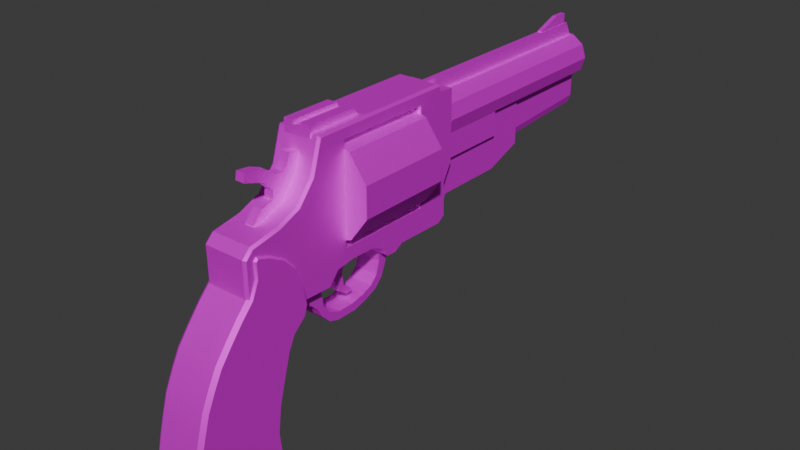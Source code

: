 # Source: WestGun.blend  (saved by Blender 4.5.87; exported with 4.5.12 LTS)
import bpy
from mathutils import Matrix  # noqa: F401  (used for matrix-valued properties, if any)

bpy.ops.wm.read_factory_settings(use_empty=True)
scene = bpy.context.scene
scene.name = 'Scene'

# ---- collections
col_items = bpy.data.collections.new('Items'); scene.collection.children.link(col_items)
col_inhanditems = bpy.data.collections.new('InHandItems'); scene.collection.children.link(col_inhanditems)

# ---- images (referenced by path relative to the original .blend; pixels are not part of the script)
import os
ASSET_DIR = os.environ.get("B2B_ASSET_DIR", "")  # directory of the original .blend (textures are referenced by path, not embedded)
HERE = os.path.dirname(os.path.abspath(__file__))  # packed textures are extracted next to this script under _unpacked/

def load_image(name, relpath, width, height, colorspace="sRGB"):
    """Load a texture the original file referenced (path relative to the .blend, or extracted next to this script)."""
    p = next((c for c in (os.path.join(HERE, relpath), os.path.join(ASSET_DIR, relpath)) if relpath and os.path.exists(c)), "")
    if p:
        img = bpy.data.images.load(p, check_existing=True)
        img.name = name
    else:  # same state as the original file: an image datablock whose file is absent (Cycles renders it pink)
        img = bpy.data.images.new(name, width, height)
        img.source = "FILE"
        img.filepath = "//" + (relpath or name)
    img.colorspace_settings.name = colorspace
    return img
img_revolvercolor = load_image('RevolverColor', '', 512, 512, 'sRGB')

# ---- materials (node trees are filled in below, after node groups)
mat_material = bpy.data.materials.new('Material')

# ---- node groups
ng_smooth_by_angle = bpy.data.node_groups.new('Smooth by Angle', 'GeometryNodeTree')
_s = ng_smooth_by_angle.interface.new_socket(name='Mesh', in_out='OUTPUT', socket_type='NodeSocketGeometry')
_s = ng_smooth_by_angle.interface.new_socket(name='Mesh', in_out='INPUT', socket_type='NodeSocketGeometry')
_s = ng_smooth_by_angle.interface.new_socket(name='Angle', in_out='INPUT', socket_type='NodeSocketFloat')
_s.subtype = 'ANGLE'
_s.default_value = 0.5236
_s.min_value = 0.0
_s.max_value = 3.142
_s.description = 'Maximum face angle for smooth edges'
_s = ng_smooth_by_angle.interface.new_socket(name='Ignore Sharpness', in_out='INPUT', socket_type='NodeSocketBool')
_s.force_non_field = True
ng_smooth_by_angle.description = 'Set the sharpness of mesh edges based on the angle between the neighboring faces'
ng_smooth_by_angle.is_modifier = True
_N = ng_smooth_by_angle.nodes; _L = ng_smooth_by_angle.links
n0 = _N.new('GeometryNodeSetShadeSmooth'); n0.name = 'Set Shade Smooth'; n0.location = (120, -80)
n0.domain = 'EDGE'
n1 = _N.new('GeometryNodeSetShadeSmooth'); n1.name = 'Set Shade Smooth.001'; n1.location = (300, -80)
n2 = _N.new('NodeGroupOutput'); n2.name = 'Group Output'; n2.location = (480, -80)
n3 = _N.new('GeometryNodeInputMeshEdgeAngle'); n3.name = 'Edge Angle'; n3.location = (-440, -240)
n4 = _N.new('NodeGroupInput'); n4.name = 'Group Input'; n4.location = (-80, -80)
n5 = _N.new('GeometryNodeInputEdgeSmooth'); n5.name = 'Is Edge Smooth'; n5.location = (-260, -120)
n6 = _N.new('GeometryNodeInputShadeSmooth'); n6.name = 'Is Shade Smooth'; n6.location = (-440, -397)
n7 = _N.new('FunctionNodeCompare'); n7.name = 'Compare'; n7.location = (-260, -260)
n7.operation = 'LESS_EQUAL'
n7.inputs[6].default_value = (0.0, 0.0, 0.0, 0.0)
n7.inputs[7].default_value = (0.0, 0.0, 0.0, 0.0)
n8 = _N.new('FunctionNodeBooleanMath'); n8.name = 'Boolean Math.001'; n8.location = (-80, -260)
n9 = _N.new('NodeGroupInput'); n9.name = 'Group Input.001'; n9.location = (-440, -329)
n10 = _N.new('NodeGroupInput'); n10.name = 'Group Input.002'; n10.location = (-259, -189)
n11 = _N.new('FunctionNodeBooleanMath'); n11.name = 'Boolean Math'; n11.location = (-80, -149)
n11.operation = 'OR'
n12 = _N.new('FunctionNodeBooleanMath'); n12.name = 'Boolean Math.002'; n12.location = (-260, -380)
n12.operation = 'OR'
n13 = _N.new('NodeGroupInput'); n13.name = 'Group Input.003'; n13.location = (-440, -460)
_L.new(n3.outputs[0], n7.inputs[0])
_L.new(n1.outputs[0], n2.inputs[0])
_L.new(n9.outputs[1], n7.inputs[1])
_L.new(n7.outputs[0], n8.inputs[0])
_L.new(n4.outputs[0], n0.inputs[0])
_L.new(n0.outputs[0], n1.inputs[0])
_L.new(n8.outputs[0], n0.inputs[2])
_L.new(n10.outputs[2], n11.inputs[1])
_L.new(n5.outputs[0], n11.inputs[0])
_L.new(n11.outputs[0], n0.inputs[1])
_L.new(n13.outputs[2], n12.inputs[1])
_L.new(n6.outputs[0], n12.inputs[0])
_L.new(n12.outputs[0], n8.inputs[1])
n2.is_active_output = True

# ---- material node trees
mat_material.use_nodes = True; mat_material.node_tree.nodes.clear()
_N = mat_material.node_tree.nodes; _L = mat_material.node_tree.links
n0 = _N.new('ShaderNodeBsdfPrincipled'); n0.name = 'Principled BSDF'; n0.location = (86, 23)
n0.inputs[1].default_value = 0.7
n0.inputs[2].default_value = 0.7
n0.inputs[3].default_value = 1.0
n1 = _N.new('ShaderNodeOutputMaterial'); n1.name = 'Material Output'; n1.location = (347, 20)
n2 = _N.new('ShaderNodeTexImage'); n2.name = 'Image Texture'; n2.location = (-345, -33)
n2.image = img_revolvercolor
n2.interpolation = 'Closest'
_L.new(n0.outputs[0], n1.inputs[0])
_L.new(n2.outputs[0], n0.inputs[0])
n1.is_active_output = True

# ---- world
world_world = bpy.data.worlds.new('World'); scene.world = world_world
world_world.use_nodes = True; world_world.node_tree.nodes.clear()
_N = world_world.node_tree.nodes; _L = world_world.node_tree.links
n0 = _N.new('ShaderNodeOutputWorld'); n0.name = 'World Output'; n0.location = (200, 100)
n1 = _N.new('ShaderNodeBackground'); n1.name = 'Background'; n1.location = (-200, 100)
n1.inputs[0].default_value = (0.05088, 0.05088, 0.05088, 1.0)
_L.new(n1.outputs[0], n0.inputs[0])
n0.is_active_output = True
world_world.color = (0.05088, 0.05088, 0.05088)
world_world.sun_shadow_jitter_overblur = 0.0

# ---- meshes
me_cube_003 = bpy.data.meshes.new('Cube.003')
me_cube_003.from_pydata([(-0.08621, 0.4388, -0.2326), (-0.08621, 0.4681, -0.2142), (-0.08621, 0.4406, 0.2458), (-0.08621, 0.4992, 0.2421), (-0.08621, 0.5011, -0.02179), (-0.08621, 0.4644, -0.08777), (-0.08621, -0.1056, -0.2436), (-0.08621, -0.06708, -0.1977), (-0.08621, 0.004395, -0.1867), (-0.08621, 0.1015, -0.1904), (-0.08621, 0.1492, -0.2142), (-0.08621, 0.1693, -0.2472), (-0.08621, 0.2078, -0.2491), (-0.08621, 0.2445, -0.2288), (0.08619, 0.4388, -0.2326), (0.08619, 0.4681, -0.2142), (0.08619, 0.4406, 0.2458), (0.08619, 0.4992, 0.2421), (0.08619, 0.5011, -0.02179), (0.08619, 0.4644, -0.08777), (0.08619, -0.1056, -0.2436), (0.08619, -0.06708, -0.1977), (0.08619, 0.004395, -0.1867), (0.08619, 0.1015, -0.1904), (0.08619, 0.1492, -0.2142), (0.08619, 0.1693, -0.2472), (0.08619, 0.2078, -0.2491), (0.08619, 0.2445, -0.2288), (-0.08621, -0.1231, 0.263), (-0.07579, -0.1294, 0.2714), (-0.08621, 0.4317, 0.2648), (-0.07579, 0.4278, 0.2733), (-0.08621, -0.1584, 0.1482), (-0.07579, -0.1661, 0.1523), (-0.08621, -0.2213, 0.07199), (-0.07579, -0.2265, 0.07901), (-0.08621, -0.3065, 0.036), (-0.07579, -0.309, 0.04418), (-0.08621, -0.413, 0.01615), (-0.07579, -0.4171, 0.02402), (-0.08621, -0.4398, -0.01062), (-0.07579, -0.4483, -0.007133), (-0.07579, -0.4465, -0.2289), (-0.08621, -0.438, -0.2293), (0.08619, -0.1235, 0.2635), (0.07638, -0.1294, 0.2714), (0.07638, 0.4278, 0.2733), (0.08619, 0.4315, 0.2653), (0.08619, -0.1589, 0.1484), (0.07638, -0.1661, 0.1523), (0.07638, -0.2265, 0.07901), (0.08619, -0.2216, 0.0724), (0.08619, -0.3067, 0.03648), (0.07638, -0.309, 0.04418), (0.07638, -0.4171, 0.02402), (0.08619, -0.4132, 0.01661), (0.08619, -0.4403, -0.01042), (0.07638, -0.4483, -0.007133), (0.08619, -0.4385, -0.2292), (0.07638, -0.4465, -0.2289), (0.08619, 0.3378, -0.1376), (0.08619, -0.02768, 0.2279), (0.08619, 0.3378, 0.2279), (0.08619, -0.02768, -0.1376), (-0.08621, -0.02768, -0.1376), (-0.08621, -0.02768, 0.2279), (-0.08621, 0.3378, 0.2279), (-0.08621, 0.3378, -0.1376)], [], [(7, 8, 22, 21), (3, 2, 16, 17), (8, 9, 23, 22), (9, 10, 24, 23), (0, 1, 15, 14), (10, 11, 25, 24), (4, 3, 17, 18), (11, 12, 26, 25), (1, 5, 19, 15), (12, 13, 27, 26), (5, 4, 18, 19), (0, 13, 27, 14), (6, 7, 21, 20), (36, 38, 39, 37), (32, 34, 35, 33), (34, 36, 37, 35), (28, 32, 33, 29), (40, 43, 42, 41), (29, 31, 30, 28), (38, 40, 41, 39), (53, 54, 55, 52), (49, 50, 51, 48), (50, 53, 52, 51), (45, 49, 48, 44), (57, 59, 58, 56), (44, 47, 46, 45), (54, 57, 56, 55), (29, 33, 49, 45), (31, 29, 45, 46), (46, 47, 16, 2, 30, 31), (33, 35, 50, 49), (35, 37, 53, 50), (37, 39, 54, 53), (39, 41, 57, 54), (41, 42, 59, 57), (59, 42, 43, 6, 20, 58), (63, 60, 67, 64), (60, 62, 66, 67), (63, 64, 65, 61), (66, 62, 61, 65), (3, 4, 5, 1, 0, 67, 66, 30, 2), (30, 66, 65, 28), (7, 64, 67, 0, 13, 12, 11, 10, 9, 8), (6, 43, 40, 38, 36, 34, 32, 28, 65, 64, 7), (17, 16, 47, 62, 60, 14, 15, 19, 18), (47, 44, 61, 62), (21, 22, 23, 24, 25, 26, 27, 14, 60, 63), (20, 21, 63, 61, 44, 48, 51, 52, 55, 56, 58)])
me_cube_003.polygons.foreach_set('use_smooth', [True] * 48)
_uv = me_cube_003.uv_layers.new(name='UVMap')
_uv.uv.foreach_set('vector', [0.7225, 0.6117, 0.7225, 0.6231, 0.6954, 0.6231, 0.6954, 0.6117, 0.05528, 0.7377, 0.04603, 0.7377, 0.04603, 0.7105, 0.05528, 0.7105, 0.6954, 0.5368, 0.6954, 0.5215, 0.7225, 0.5215, 0.7225, 0.5368, 0.08678, 0.7105, 0.09517, 0.7105, 0.09517, 0.7377, 0.08678, 0.7377, 0.2454, 0.7377, 0.2399, 0.7377, 0.2399, 0.7105, 0.2454, 0.7105, 0.1648, 0.7105, 0.1709, 0.7105, 0.1709, 0.7377, 0.1648, 0.7377, 0.09448, 0.6781, 0.09448, 0.6365, 0.1216, 0.6365, 0.1216, 0.6781, 0.2024, 0.7105, 0.2084, 0.7105, 0.2084, 0.7377, 0.2024, 0.7377, 0.7225, 0.4701, 0.7225, 0.49, 0.6954, 0.49, 0.6954, 0.4701, 0.1333, 0.7377, 0.1267, 0.7377, 0.1267, 0.7105, 0.1333, 0.7105, 0.7225, 0.5683, 0.7225, 0.5802, 0.6954, 0.5802, 0.6954, 0.5683, 0.726, 0.07335, 0.6954, 0.07335, 0.6954, 0.04619, 0.726, 0.04619, 0.7225, 0.6546, 0.7225, 0.664, 0.6954, 0.664, 0.6954, 0.6546, 0.7315, 0.7692, 0.7315, 0.7862, 0.7294, 0.7866, 0.7294, 0.7693, 0.8146, 0.2394, 0.8302, 0.2394, 0.8298, 0.2415, 0.8149, 0.2415, 0.6978, 0.8247, 0.6978, 0.8393, 0.6957, 0.8391, 0.6957, 0.825, 0.6644, 0.7702, 0.6644, 0.7891, 0.6623, 0.7888, 0.6623, 0.7692, 0.4671, 0.6371, 0.4671, 0.6715, 0.465, 0.6715, 0.465, 0.6365, 0.1878, 0.4922, 0.1878, 0.4044, 0.1899, 0.4038, 0.1899, 0.4912, 0.9084, 0.8753, 0.9143, 0.8753, 0.9149, 0.8774, 0.9079, 0.8774, 0.765, 0.7693, 0.765, 0.7866, 0.763, 0.7862, 0.763, 0.7692, 0.8148, 0.273, 0.8298, 0.273, 0.8301, 0.275, 0.8146, 0.275, 0.7313, 0.825, 0.7313, 0.8391, 0.7293, 0.8392, 0.7293, 0.8247, 0.6979, 0.7692, 0.6979, 0.7888, 0.6959, 0.7891, 0.6959, 0.7701, 0.5006, 0.6365, 0.5006, 0.6715, 0.4986, 0.6715, 0.4986, 0.6371, 0.2214, 0.4912, 0.2214, 0.4038, 0.2234, 0.4044, 0.2234, 0.4921, 0.04802, 0.913, 0.04802, 0.92, 0.04603, 0.9194, 0.04603, 0.9134, 0.7582, 0.6414, 0.7582, 0.6218, 0.7822, 0.6218, 0.7822, 0.6414, 0.1563, 0.4038, 0.1563, 0.4916, 0.1323, 0.4916, 0.1323, 0.4038, 0.2769, 0.7121, 0.2783, 0.7105, 0.2817, 0.7105, 0.2817, 0.7377, 0.2783, 0.7377, 0.2769, 0.736, 0.7582, 0.7367, 0.7582, 0.7217, 0.7822, 0.7217, 0.7822, 0.7367, 0.04603, 0.7692, 0.06013, 0.7692, 0.06013, 0.7931, 0.04603, 0.7931, 0.7582, 0.6902, 0.7582, 0.6729, 0.7822, 0.6729, 0.7822, 0.6902, 0.1736, 0.7692, 0.1805, 0.7692, 0.1805, 0.7931, 0.1736, 0.7931, 0.4335, 0.6365, 0.4335, 0.6715, 0.4095, 0.6715, 0.4095, 0.6365, 0.6063, 0.269, 0.6063, 0.245, 0.6076, 0.2433, 0.66, 0.2433, 0.66, 0.2705, 0.6076, 0.2705, 0.5026, 0.4683, 0.5601, 0.4683, 0.5601, 0.4954, 0.5026, 0.4954, 0.1909, 0.605, 0.1909, 0.5475, 0.2181, 0.5475, 0.2181, 0.605, 0.2767, 0.605, 0.2496, 0.605, 0.2496, 0.5475, 0.2767, 0.5475, 0.1594, 0.605, 0.1323, 0.605, 0.1323, 0.5475, 0.1594, 0.5475, 0.1586, 0.1234, 0.1584, 0.08183, 0.1642, 0.07146, 0.1637, 0.05154, 0.1683, 0.04867, 0.1842, 0.06368, 0.184, 0.1212, 0.1692, 0.127, 0.1678, 0.124, 0.1692, 0.127, 0.184, 0.1212, 0.2416, 0.1214, 0.2566, 0.127, 0.248, 0.05442, 0.2418, 0.06387, 0.1842, 0.06368, 0.1683, 0.04867, 0.1989, 0.04936, 0.2047, 0.04619, 0.2108, 0.0465, 0.2139, 0.05171, 0.2214, 0.05548, 0.2367, 0.05611, 0.2541, 0.04722, 0.3064, 0.04964, 0.3066, 0.08408, 0.3024, 0.08828, 0.2856, 0.09135, 0.2721, 0.09698, 0.2622, 0.109, 0.2566, 0.127, 0.2416, 0.1214, 0.2418, 0.06387, 0.248, 0.05442, 0.1232, 0.04634, 0.1238, 0.05558, 0.1269, 0.057, 0.1211, 0.07178, 0.06352, 0.07196, 0.04851, 0.05612, 0.05138, 0.05149, 0.0713, 0.052, 0.08167, 0.04619, 0.1269, 0.057, 0.1269, 0.1444, 0.1213, 0.1293, 0.1211, 0.07178, 0.05425, 0.1358, 0.05595, 0.1245, 0.05532, 0.1092, 0.05154, 0.1017, 0.04634, 0.09856, 0.04603, 0.0925, 0.0492, 0.08671, 0.04851, 0.05612, 0.06352, 0.07196, 0.06371, 0.1295, 0.04706, 0.1419, 0.05425, 0.1358, 0.06371, 0.1295, 0.1213, 0.1293, 0.1269, 0.1444, 0.1088, 0.15, 0.09688, 0.16, 0.09127, 0.1734, 0.08819, 0.1902, 0.08395, 0.1944, 0.04948, 0.1943])
me_cube_003.materials.append(mat_material)
me_cube_003.update()
me_cylinder = bpy.data.meshes.new('Cylinder')
me_cylinder.from_pydata([(-0.08749, -0.4217, 2.215e-09), (-0.08749, 0.4225, -5.433e-09), (-0.07078, -0.4217, -0.05142), (-0.07078, 0.4225, -0.05142), (-0.02703, -0.4217, -0.0832), (-0.02703, 0.4225, -0.0832), (0.02703, -0.4217, -0.0832), (0.02703, 0.4225, -0.0832), (0.07078, -0.4217, -0.05142), (0.07078, 0.4225, -0.05142), (0.08749, -0.4217, 2.215e-09), (0.08749, 0.4225, -5.433e-09), (0.07078, -0.4217, 0.05142), (0.07078, 0.4225, 0.05142), (0.02703, -0.4217, 0.0832), (0.02703, 0.4225, 0.0832), (-0.02703, -0.4217, 0.0832), (-0.02703, 0.4225, 0.0832), (-0.07078, -0.4217, 0.05142), (-0.07078, 0.4225, 0.05142), (-0.05371, 0.4448, -0.03903), (-0.06639, 0.4448, -1.111e-08), (-0.02052, 0.4448, -0.06314), (0.02052, 0.4448, -0.06314), (0.05371, 0.4448, -0.03903), (0.06639, 0.4448, -1.111e-08), (0.05371, 0.4448, 0.03903), (0.02052, 0.4448, 0.06314), (-0.02052, 0.4448, 0.06314), (-0.05371, 0.4448, 0.03903), (-0.05891, 0.4448, -0.0428), (-0.07282, 0.4448, -1.131e-08), (-0.0225, 0.4448, -0.06925), (0.0225, 0.4448, -0.06925), (0.05891, 0.4448, -0.0428), (0.07282, 0.4448, -1.131e-08), (0.05891, 0.4448, 0.0428), (0.0225, 0.4448, 0.06925), (-0.0225, 0.4448, 0.06925), (-0.05891, 0.4448, 0.0428), (-0.05371, 0.4104, -0.03903), (-0.06639, 0.4104, -2.018e-08), (-0.02052, 0.4104, -0.06314), (0.02052, 0.4104, -0.06314), (0.05371, 0.4104, -0.03903), (0.06639, 0.4104, -2.018e-08), (0.05371, 0.4104, 0.03903), (0.02052, 0.4104, 0.06314), (-0.02052, 0.4104, 0.06314), (-0.05371, 0.4104, 0.03903)], [], [(0, 1, 3, 2), (2, 3, 5, 4), (4, 5, 7, 6), (6, 7, 9, 8), (8, 9, 11, 10), (10, 11, 13, 12), (12, 13, 15, 14), (14, 15, 17, 16), (1, 19, 39, 31), (16, 17, 19, 18), (18, 19, 1, 0), (0, 2, 4, 6, 8, 10, 12, 14, 16, 18), (22, 20, 40, 42), (19, 17, 38, 39), (17, 15, 37, 38), (15, 13, 36, 37), (13, 11, 35, 36), (11, 9, 34, 35), (9, 7, 33, 34), (3, 1, 31, 30), (7, 5, 32, 33), (5, 3, 30, 32), (21, 20, 30, 31), (20, 22, 32, 30), (22, 23, 33, 32), (23, 24, 34, 33), (24, 25, 35, 34), (25, 26, 36, 35), (26, 27, 37, 36), (27, 28, 38, 37), (28, 29, 39, 38), (29, 21, 31, 39), (40, 41, 49, 48, 47, 46, 45, 44, 43, 42), (29, 28, 48, 49), (26, 25, 45, 46), (23, 22, 42, 43), (21, 29, 49, 41), (27, 26, 46, 47), (24, 23, 43, 44), (20, 21, 41, 40), (28, 27, 47, 48), (25, 24, 44, 45)])
_uv = me_cylinder.uv_layers.new(name='UVMap')
_uv.uv.foreach_set('vector', [0.2798, 0.3589, 0.2798, 0.2259, 0.2883, 0.2259, 0.2883, 0.3589, 0.2083, 0.2259, 0.2083, 0.3589, 0.1997, 0.3589, 0.1997, 0.2259, 0.3418, 0.2062, 0.4748, 0.2062, 0.4748, 0.2148, 0.3418, 0.2148, 0.4748, 0.05469, 0.3418, 0.05469, 0.3418, 0.04618, 0.4748, 0.04618, 0.4748, 0.09471, 0.3418, 0.09471, 0.3418, 0.08619, 0.4748, 0.08619, 0.4748, 0.1347, 0.3418, 0.1347, 0.3418, 0.1262, 0.4748, 0.1262, 0.1597, 0.3589, 0.1597, 0.2259, 0.1682, 0.2259, 0.1682, 0.3589, 0.3418, 0.2463, 0.4748, 0.2463, 0.4748, 0.2548, 0.3418, 0.2548, 0.9202, 0.1572, 0.9117, 0.1572, 0.9124, 0.1531, 0.9195, 0.1531, 0.2483, 0.2259, 0.2483, 0.3589, 0.2398, 0.3589, 0.2398, 0.2259, 0.3418, 0.1662, 0.4748, 0.1662, 0.4748, 0.1747, 0.3418, 0.1747, 0.7172, 0.3268, 0.724, 0.3318, 0.7267, 0.3399, 0.724, 0.348, 0.7172, 0.353, 0.7086, 0.353, 0.7018, 0.348, 0.6991, 0.3399, 0.7018, 0.3318, 0.7086, 0.3268, 0.2275, 0.9195, 0.2275, 0.913, 0.2329, 0.913, 0.2329, 0.9195, 0.9202, 0.1929, 0.9117, 0.1929, 0.9124, 0.1887, 0.9195, 0.1887, 0.9202, 0.2285, 0.9117, 0.2285, 0.9124, 0.2244, 0.9195, 0.2244, 0.7949, 0.8709, 0.7949, 0.8794, 0.7907, 0.8787, 0.7907, 0.8716, 0.8662, 0.8709, 0.8662, 0.8794, 0.862, 0.8787, 0.862, 0.8716, 0.9117, 0.04618, 0.9202, 0.04618, 0.9195, 0.05032, 0.9124, 0.05032, 0.9117, 0.26, 0.9202, 0.26, 0.9195, 0.2642, 0.9124, 0.2642, 0.9202, 0.08596, 0.9117, 0.08596, 0.9124, 0.08182, 0.9195, 0.08182, 0.9117, 0.1175, 0.9202, 0.1175, 0.9195, 0.1216, 0.9124, 0.1216, 0.8264, 0.8794, 0.8264, 0.8709, 0.8305, 0.8716, 0.8305, 0.8787, 0.2609, 0.7911, 0.2671, 0.7891, 0.2677, 0.7899, 0.2609, 0.7921, 0.2671, 0.7891, 0.2709, 0.7839, 0.2718, 0.7842, 0.2677, 0.7899, 0.2709, 0.7839, 0.2709, 0.7774, 0.2718, 0.7771, 0.2718, 0.7842, 0.2709, 0.7774, 0.2671, 0.7722, 0.2677, 0.7713, 0.2718, 0.7771, 0.2671, 0.7722, 0.2609, 0.7702, 0.2609, 0.7692, 0.2677, 0.7713, 0.2609, 0.7702, 0.2548, 0.7722, 0.2542, 0.7713, 0.2609, 0.7692, 0.2548, 0.7722, 0.251, 0.7774, 0.25, 0.7771, 0.2542, 0.7713, 0.251, 0.7774, 0.251, 0.7839, 0.25, 0.7842, 0.25, 0.7771, 0.251, 0.7839, 0.2548, 0.7891, 0.2542, 0.7899, 0.25, 0.7842, 0.2548, 0.7891, 0.2609, 0.7911, 0.2609, 0.7921, 0.2542, 0.7899, 0.5424, 0.7901, 0.5362, 0.7881, 0.5324, 0.7828, 0.5324, 0.7764, 0.5362, 0.7712, 0.5424, 0.7692, 0.5485, 0.7712, 0.5523, 0.7764, 0.5523, 0.7828, 0.5485, 0.7881, 0.5598, 0.9195, 0.5598, 0.913, 0.5652, 0.913, 0.5652, 0.9195, 0.2698, 0.913, 0.2698, 0.9195, 0.2644, 0.9195, 0.2644, 0.913, 0.3382, 0.9195, 0.3382, 0.913, 0.3437, 0.913, 0.3437, 0.9195, 0.3013, 0.9195, 0.3013, 0.913, 0.3067, 0.913, 0.3067, 0.9195, 0.3806, 0.913, 0.3806, 0.9195, 0.3752, 0.9195, 0.3752, 0.913, 0.4175, 0.913, 0.4175, 0.9195, 0.4121, 0.9195, 0.4121, 0.913, 0.449, 0.9195, 0.449, 0.913, 0.4544, 0.913, 0.4544, 0.9195, 0.4859, 0.9195, 0.4859, 0.913, 0.4913, 0.913, 0.4913, 0.9195, 0.5283, 0.913, 0.5283, 0.9195, 0.5228, 0.9195, 0.5228, 0.913])
me_cylinder.materials.append(mat_material)
me_cylinder.update()
me_cube_005 = bpy.data.meshes.new('Cube.005')
me_cube_005.from_pydata([(-0.05381, -0.3167, -0.1709), (-0.05381, -0.2747, -0.1709), (-0.05381, -0.2595, -0.1302), (-0.05381, 0.01419, -0.1302), (-0.05381, 0.1618, -0.07676), (-0.05381, 0.1618, 0.09888), (-0.05381, -0.3167, 0.09888), (0.05381, -0.3167, -0.1709), (0.05381, -0.2747, -0.1709), (0.05381, -0.2595, -0.1302), (0.05381, 0.01419, -0.1302), (0.05381, 0.1618, -0.07676), (0.05381, 0.1618, 0.09888), (0.05381, -0.3167, 0.09888)], [], [(0, 1, 8, 7), (5, 6, 13, 12), (3, 4, 11, 10), (1, 2, 9, 8), (0, 6, 13, 7), (4, 5, 12, 11), (2, 3, 10, 9), (7, 8, 9, 10, 11, 12, 13), (0, 6, 5, 4, 3, 2, 1)])
_uv = me_cube_005.uv_layers.new(name='UVMap')
_uv.uv.foreach_set('vector', [0.8118, 0.08495, 0.8118, 0.07833, 0.8287, 0.07833, 0.8287, 0.08495, 0.4001, 0.473, 0.4001, 0.3976, 0.417, 0.3976, 0.417, 0.473, 0.4032, 0.729, 0.4032, 0.7043, 0.4202, 0.7043, 0.4202, 0.729, 0.8287, 0.03998, 0.8287, 0.04683, 0.8118, 0.04683, 0.8118, 0.03998, 0.04322, 0.6728, 0.04322, 0.6303, 0.06017, 0.6303, 0.06017, 0.6728, 0.7202, 0.3952, 0.6926, 0.3952, 0.6926, 0.3783, 0.7202, 0.3783, 0.6035, 0.5631, 0.6466, 0.5631, 0.6466, 0.58, 0.6035, 0.58, 0.3686, 0.3976, 0.3686, 0.4042, 0.3621, 0.4066, 0.3621, 0.4497, 0.3537, 0.473, 0.3261, 0.473, 0.3261, 0.3976, 0.2946, 0.473, 0.2521, 0.473, 0.2521, 0.3976, 0.2797, 0.3976, 0.2881, 0.4208, 0.2881, 0.4639, 0.2946, 0.4663])
me_cube_005.materials.append(mat_material)
me_cube_005.update()
me_cube_006 = bpy.data.meshes.new('Cube.006')
me_cube_006.from_pydata([(-0.0941, 0.03428, -0.4737), (-0.0941, 0.0323, -0.4608), (-0.0941, 0.05763, -0.4452), (-0.07889, 0.07034, -0.4515), (-0.0941, 0.04977, -0.3696), (-0.07889, 0.06185, -0.3698), (-0.0941, 0.06279, -0.273), (-0.07889, 0.07458, -0.2754), (-0.0941, 0.08741, -0.181), (-0.07889, 0.09898, -0.1842), (-0.0941, 0.1111, -0.09923), (-0.07889, 0.1223, -0.1036), (-0.0941, 0.1359, -0.04844), (-0.07889, 0.1456, -0.05584), (-0.0941, 0.183, -0.006609), (-0.07889, 0.1934, -0.01341), (-0.0941, 0.1948, 0.02995), (-0.07889, 0.2072, 0.02901), (-0.0941, 0.1859, 0.08444), (-0.07889, 0.1976, 0.08735), (-0.0941, 0.1584, 0.166), (-0.07889, 0.169, 0.1722), (-0.0941, 0.1126, 0.2168), (-0.07889, 0.1202, 0.2263), (-0.0941, 0.05274, 0.2503), (-0.07889, 0.05761, 0.2613), (-0.0941, 0.00943, 0.2647), (-0.07889, 0.006702, 0.2783), (-0.0941, 0.001921, 0.2581), (-0.07889, -0.01027, 0.2634), (-0.0941, 0.003939, 0.1996), (-0.07889, -0.008147, 0.2019), (-0.0941, -0.02129, 0.1411), (-0.07889, -0.03148, 0.1478), (-0.0941, -0.06698, 0.09218), (-0.07889, -0.07603, 0.1001), (-0.0941, -0.1133, 0.03537), (-0.07889, -0.1227, 0.0428), (-0.0941, -0.1571, -0.02198), (-0.07889, -0.1672, -0.01554), (-0.0941, -0.1883, -0.08231), (-0.07889, -0.1991, -0.07705), (-0.0941, -0.2175, -0.146), (-0.07889, -0.2288, -0.1418), (-0.0941, -0.2384, -0.2171), (-0.07889, -0.25, -0.2139), (-0.0941, -0.2532, -0.273), (-0.07889, -0.2648, -0.2701), (-0.0941, -0.2691, -0.3415), (-0.07889, -0.2818, -0.3433), (-0.0941, -0.2419, -0.3913), (-0.0941, -0.25, -0.4016), (0.09411, 0.0323, -0.4608), (0.09411, 0.03428, -0.4737), (0.0789, 0.07034, -0.4515), (0.09411, 0.05763, -0.4452), (0.0789, 0.06185, -0.3698), (0.09411, 0.04977, -0.3696), (0.0789, 0.07458, -0.2754), (0.09411, 0.06279, -0.273), (0.0789, 0.09898, -0.1842), (0.09411, 0.08741, -0.181), (0.0789, 0.1223, -0.1036), (0.09411, 0.1111, -0.09923), (0.0789, 0.1456, -0.05584), (0.09411, 0.1359, -0.04844), (0.0789, 0.1934, -0.01341), (0.09411, 0.183, -0.006609), (0.0789, 0.2072, 0.02901), (0.09411, 0.1948, 0.02995), (0.0789, 0.1976, 0.08735), (0.09411, 0.1859, 0.08444), (0.0789, 0.169, 0.1722), (0.09411, 0.1584, 0.166), (0.0789, 0.1202, 0.2263), (0.09411, 0.1126, 0.2168), (0.0789, 0.05761, 0.2613), (0.09411, 0.05274, 0.2503), (0.0789, 0.006702, 0.2783), (0.09411, 0.00943, 0.2647), (0.0789, -0.01027, 0.2634), (0.09411, 0.001921, 0.2581), (0.0789, -0.008147, 0.2019), (0.09411, 0.003939, 0.1996), (0.0789, -0.03148, 0.1478), (0.09411, -0.02129, 0.1411), (0.0789, -0.07603, 0.1001), (0.09411, -0.06698, 0.09218), (0.0789, -0.1227, 0.0428), (0.09411, -0.1133, 0.03537), (0.0789, -0.1672, -0.01554), (0.09411, -0.1571, -0.02198), (0.0789, -0.1991, -0.07705), (0.09411, -0.1883, -0.08231), (0.0789, -0.2288, -0.1418), (0.09411, -0.2175, -0.146), (0.0789, -0.25, -0.2139), (0.09411, -0.2384, -0.2171), (0.0789, -0.2648, -0.2701), (0.09411, -0.2532, -0.273), (0.0789, -0.2818, -0.3433), (0.09411, -0.2691, -0.3415), (0.09411, -0.25, -0.4016), (0.09411, -0.2419, -0.3913)], [], [(1, 2, 3, 0), (2, 4, 5, 3), (4, 6, 7, 5), (6, 8, 9, 7), (8, 10, 11, 9), (10, 12, 13, 11), (12, 14, 15, 13), (14, 16, 17, 15), (16, 18, 19, 17), (18, 20, 21, 19), (20, 22, 23, 21), (22, 24, 25, 23), (24, 26, 27, 25), (26, 28, 29, 27), (28, 30, 31, 29), (30, 32, 33, 31), (32, 34, 35, 33), (34, 36, 37, 35), (36, 38, 39, 37), (38, 40, 41, 39), (40, 42, 43, 41), (42, 44, 45, 43), (44, 46, 47, 45), (46, 48, 49, 47), (48, 50, 51, 49), (0, 51, 50, 1), (1, 50, 48, 46, 44, 42, 40, 38, 36, 34, 32, 30, 28, 26, 24, 22, 20, 18, 16, 14, 12, 10, 8, 6, 4, 2), (53, 54, 55, 52), (54, 56, 57, 55), (56, 58, 59, 57), (58, 60, 61, 59), (60, 62, 63, 61), (62, 64, 65, 63), (64, 66, 67, 65), (66, 68, 69, 67), (68, 70, 71, 69), (70, 72, 73, 71), (72, 74, 75, 73), (74, 76, 77, 75), (76, 78, 79, 77), (78, 80, 81, 79), (80, 82, 83, 81), (82, 84, 85, 83), (84, 86, 87, 85), (86, 88, 89, 87), (88, 90, 91, 89), (90, 92, 93, 91), (92, 94, 95, 93), (94, 96, 97, 95), (96, 98, 99, 97), (98, 100, 101, 99), (100, 102, 103, 101), (52, 103, 102, 53), (0, 3, 54, 53), (0, 51, 102, 53), (52, 55, 57, 59, 61, 63, 65, 67, 69, 71, 73, 75, 77, 79, 81, 83, 85, 87, 89, 91, 93, 95, 97, 99, 101, 103), (3, 5, 56, 54), (5, 7, 58, 56), (7, 9, 60, 58), (9, 11, 62, 60), (11, 13, 64, 62), (13, 15, 66, 64), (15, 17, 68, 66), (17, 19, 70, 68), (19, 21, 72, 70), (21, 23, 74, 72), (23, 25, 76, 74), (25, 27, 78, 76), (27, 29, 80, 78), (29, 31, 82, 80), (31, 33, 84, 82), (33, 35, 86, 84), (35, 37, 88, 86), (37, 39, 90, 88), (39, 41, 92, 90), (41, 43, 94, 92), (43, 45, 96, 94), (45, 47, 98, 96), (47, 49, 100, 98), (49, 51, 102, 100)])
me_cube_006.polygons.foreach_set('use_smooth', [True] * 80)
_uv = me_cube_006.uv_layers.new(name='UVMap')
_uv.uv.foreach_set('vector', [0.9157, 0.7707, 0.911, 0.7715, 0.9091, 0.7688, 0.9164, 0.7688, 0.8763, 0.1182, 0.8643, 0.1182, 0.8646, 0.1151, 0.8775, 0.1151, 0.8312, 0.3094, 0.8159, 0.3094, 0.816, 0.3064, 0.831, 0.3064, 0.8309, 0.6314, 0.8159, 0.6314, 0.8159, 0.6283, 0.8308, 0.6283, 0.8777, 0.04906, 0.8643, 0.04906, 0.8645, 0.04601, 0.8777, 0.04601, 0.6849, 0.8798, 0.6849, 0.8709, 0.6879, 0.8712, 0.6879, 0.8796, 0.1509, 0.8813, 0.1509, 0.8714, 0.1539, 0.8709, 0.1539, 0.8809, 0.9158, 0.7374, 0.9097, 0.7374, 0.9092, 0.7343, 0.9163, 0.7343, 0.5059, 0.8797, 0.5059, 0.871, 0.509, 0.8709, 0.509, 0.8802, 0.7987, 0.8386, 0.7987, 0.825, 0.8017, 0.8246, 0.8017, 0.8387, 0.8754, 0.5355, 0.8646, 0.5355, 0.8643, 0.5324, 0.8758, 0.5324, 0.8753, 0.6046, 0.8645, 0.6046, 0.8643, 0.6015, 0.8756, 0.6015, 0.9175, 0.3692, 0.9103, 0.3692, 0.9092, 0.3661, 0.9177, 0.3661, 0.9503, 0.04601, 0.9519, 0.04601, 0.9528, 0.04906, 0.9493, 0.04906, 0.223, 0.8718, 0.223, 0.881, 0.22, 0.8806, 0.22, 0.8709, 0.2576, 0.8709, 0.2576, 0.8809, 0.2545, 0.8806, 0.2545, 0.8713, 0.05024, 0.8709, 0.05024, 0.8814, 0.04719, 0.8815, 0.04719, 0.8712, 0.8644, 0.3596, 0.8759, 0.3596, 0.876, 0.3627, 0.8643, 0.3627, 0.8644, 0.4287, 0.8757, 0.4287, 0.8759, 0.4318, 0.8643, 0.4318, 0.8645, 0.7052, 0.8752, 0.7052, 0.8752, 0.7082, 0.8643, 0.7082, 0.8644, 0.6361, 0.8754, 0.6361, 0.8755, 0.6391, 0.8643, 0.6391, 0.8645, 0.2214, 0.8762, 0.2214, 0.8762, 0.2244, 0.8643, 0.2244, 0.5435, 0.8709, 0.5435, 0.88, 0.5405, 0.88, 0.5405, 0.8709, 0.8644, 0.2905, 0.8754, 0.2905, 0.8762, 0.2936, 0.8643, 0.2936, 0.8653, 0.8085, 0.8745, 0.8096, 0.8753, 0.8114, 0.8641, 0.8114, 0.45, 0.2884, 0.4515, 0.3346, 0.4496, 0.3338, 0.4481, 0.2893, 0.4481, 0.2893, 0.4496, 0.3338, 0.4432, 0.3401, 0.4321, 0.3407, 0.423, 0.3409, 0.4114, 0.3409, 0.4005, 0.3392, 0.39, 0.3371, 0.3794, 0.333, 0.3688, 0.3285, 0.3594, 0.3237, 0.3494, 0.3224, 0.3406, 0.3253, 0.3393, 0.3245, 0.3396, 0.3173, 0.3421, 0.3068, 0.3477, 0.2976, 0.3589, 0.2899, 0.3667, 0.2861, 0.3728, 0.2863, 0.3812, 0.2916, 0.3899, 0.2932, 0.4033, 0.2932, 0.4183, 0.2929, 0.4335, 0.2906, 0.4446, 0.2861, 0.9164, 0.8056, 0.9091, 0.8056, 0.911, 0.8029, 0.9157, 0.8038, 0.8775, 0.1527, 0.8646, 0.1527, 0.8643, 0.1497, 0.8763, 0.1497, 0.831, 0.344, 0.816, 0.344, 0.8159, 0.3409, 0.8312, 0.3409, 0.8308, 0.6659, 0.8159, 0.6659, 0.8159, 0.6629, 0.8309, 0.6629, 0.8777, 0.08362, 0.8645, 0.08362, 0.8643, 0.08057, 0.8777, 0.08057, 0.7194, 0.8796, 0.7194, 0.8712, 0.7225, 0.8709, 0.7225, 0.8798, 0.1163, 0.8809, 0.1163, 0.8709, 0.1194, 0.8714, 0.1194, 0.8813, 0.9163, 0.7028, 0.9092, 0.7028, 0.9097, 0.6998, 0.9158, 0.6998, 0.4714, 0.8802, 0.4714, 0.8709, 0.4744, 0.871, 0.4744, 0.8797, 0.7641, 0.8387, 0.7641, 0.8246, 0.7671, 0.825, 0.7671, 0.8386, 0.8758, 0.5009, 0.8643, 0.5009, 0.8646, 0.4978, 0.8754, 0.4978, 0.8756, 0.57, 0.8643, 0.57, 0.8645, 0.567, 0.8753, 0.567, 0.9177, 0.3346, 0.9092, 0.3346, 0.9103, 0.3316, 0.9175, 0.3316, 0.886, 0.913, 0.886, 0.9165, 0.883, 0.9156, 0.883, 0.9141, 0.1885, 0.8709, 0.1885, 0.8806, 0.1854, 0.881, 0.1854, 0.8718, 0.2921, 0.8713, 0.2921, 0.8806, 0.2891, 0.8809, 0.2891, 0.8709, 0.08479, 0.8712, 0.08479, 0.8815, 0.08174, 0.8814, 0.08174, 0.8709, 0.8643, 0.3942, 0.876, 0.3942, 0.8759, 0.3972, 0.8644, 0.3972, 0.8643, 0.4633, 0.8759, 0.4633, 0.8757, 0.4663, 0.8644, 0.4663, 0.8643, 0.7397, 0.8752, 0.7397, 0.8752, 0.7428, 0.8645, 0.7428, 0.8643, 0.6706, 0.8755, 0.6706, 0.8754, 0.6737, 0.8644, 0.6737, 0.8643, 0.2559, 0.8762, 0.2559, 0.8762, 0.259, 0.8645, 0.259, 0.5781, 0.8709, 0.5781, 0.88, 0.575, 0.88, 0.575, 0.8709, 0.8643, 0.3251, 0.8762, 0.3251, 0.8754, 0.3281, 0.8644, 0.3281, 0.8641, 0.7742, 0.8753, 0.7742, 0.8745, 0.776, 0.8653, 0.7771, 0.05034, 0.5125, 0.09488, 0.5139, 0.09564, 0.5158, 0.04948, 0.5143, 0.7263, 0.2884, 0.7239, 0.2951, 0.699, 0.2951, 0.6966, 0.2884, 0.6537, 0.3315, 0.6076, 0.3315, 0.6076, 0.3019, 0.6537, 0.3019, 0.05034, 0.5125, 0.04719, 0.509, 0.05168, 0.4979, 0.05393, 0.4827, 0.05423, 0.4677, 0.05422, 0.4543, 0.05268, 0.4455, 0.04739, 0.4372, 0.04719, 0.4311, 0.05092, 0.4232, 0.05865, 0.4121, 0.0678, 0.4064, 0.07832, 0.404, 0.0855, 0.4037, 0.08635, 0.405, 0.08349, 0.4138, 0.08475, 0.4237, 0.08953, 0.4331, 0.09405, 0.4437, 0.09817, 0.4543, 0.1003, 0.4648, 0.1019, 0.4757, 0.102, 0.4874, 0.1017, 0.4965, 0.1012, 0.5076, 0.09488, 0.5139, 0.559, 0.7353, 0.546, 0.7353, 0.546, 0.7104, 0.559, 0.7104, 0.3294, 0.7353, 0.3144, 0.7353, 0.3144, 0.7104, 0.3294, 0.7104, 0.3757, 0.7353, 0.3609, 0.7353, 0.3609, 0.7104, 0.3757, 0.7104, 0.5145, 0.7353, 0.5013, 0.7353, 0.5013, 0.7104, 0.5145, 0.7104, 0.7844, 0.5468, 0.7844, 0.5551, 0.7595, 0.5551, 0.7595, 0.5468, 0.7844, 0.3018, 0.7844, 0.3118, 0.7595, 0.3118, 0.7595, 0.3018, 0.7273, 0.7353, 0.7203, 0.7353, 0.7203, 0.7104, 0.7273, 0.7104, 0.7844, 0.3845, 0.7844, 0.3939, 0.7595, 0.3939, 0.7595, 0.3845, 0.4698, 0.7353, 0.4557, 0.7353, 0.4557, 0.7104, 0.4698, 0.7104, 0.7844, 0.08908, 0.7844, 0.1005, 0.7595, 0.1005, 0.7595, 0.08908, 0.7844, 0.1321, 0.7844, 0.1433, 0.7595, 0.1433, 0.7595, 0.1321, 0.7844, 0.5068, 0.7844, 0.5153, 0.7595, 0.5153, 0.7595, 0.5068, 0.7595, 0.5902, 0.7595, 0.5866, 0.7844, 0.5866, 0.7844, 0.5902, 0.7595, 0.353, 0.7595, 0.3433, 0.7844, 0.3433, 0.7844, 0.353, 0.7595, 0.4346, 0.7595, 0.4254, 0.7844, 0.4254, 0.7844, 0.4346, 0.7595, 0.2703, 0.7595, 0.26, 0.7844, 0.26, 0.7844, 0.2703, 0.6772, 0.7104, 0.6888, 0.7104, 0.6888, 0.7353, 0.6772, 0.7353, 0.7595, 0.05757, 0.7595, 0.04601, 0.7844, 0.04601, 0.7844, 0.05757, 0.7595, 0.2285, 0.7595, 0.2176, 0.7844, 0.2176, 0.7844, 0.2285, 0.7595, 0.1861, 0.7595, 0.1749, 0.7844, 0.1749, 0.7844, 0.1861, 0.5905, 0.7104, 0.6023, 0.7104, 0.6023, 0.7353, 0.5905, 0.7353, 0.7595, 0.4753, 0.7595, 0.4661, 0.7844, 0.4661, 0.7844, 0.4753, 0.6338, 0.7104, 0.6457, 0.7104, 0.6457, 0.7353, 0.6338, 0.7353, 0.699, 0.1824, 0.6966, 0.1719, 0.7263, 0.1719, 0.7239, 0.1824])
me_cube_006.materials.append(mat_material)
me_cube_006.use_paint_bone_selection = False
me_cube_006.use_paint_mask = True
me_cube_006.update()
me_cube_007 = bpy.data.meshes.new('Cube.007')
me_cube_007.from_pydata([(-0.04677, -0.3515, 0.04138), (-0.04677, -0.2943, 0.04138), (-0.04677, -0.2603, 0.03395), (-0.04677, -0.2317, 0.006374), (-0.04677, -0.2115, -0.02969), (-0.04677, -0.1776, -0.06151), (-0.04677, -0.1383, -0.07423), (-0.04677, -0.05668, -0.07423), (-0.04677, -0.002586, -0.05938), (-0.04677, 0.04408, -0.03923), (-0.04677, 0.0759, -0.007414), (-0.04677, 0.09499, 0.04031), (-0.04677, 0.1067, 0.08698), (-0.04677, 0.1056, 0.123), (-0.04677, 0.06211, 0.122), (-0.04677, 0.06423, 0.05728), (-0.04677, 0.05045, 0.01062), (-0.04677, 0.02181, -0.01802), (-0.04677, -0.02168, -0.03499), (-0.04677, -0.07259, -0.04454), (-0.04677, -0.132, -0.04454), (-0.04677, -0.1797, -0.0265), (-0.04677, -0.2041, 0.01062), (-0.04677, -0.2126, 0.05516), (-0.04677, -0.2094, 0.09759), (-0.04677, -0.2105, 0.1273), (-0.04677, -0.3515, 0.1273), (0.04677, -0.3515, 0.04138), (0.04677, -0.2943, 0.04138), (0.04677, -0.2603, 0.03395), (0.04677, -0.2317, 0.006374), (0.04677, -0.2115, -0.02969), (0.04677, -0.1776, -0.06151), (0.04677, -0.1383, -0.07423), (0.04677, -0.05668, -0.07423), (0.04677, -0.002586, -0.05938), (0.04677, 0.04408, -0.03923), (0.04677, 0.0759, -0.007414), (0.04677, 0.09499, 0.04031), (0.04677, 0.1067, 0.08698), (0.04677, 0.1056, 0.123), (0.04677, 0.06211, 0.122), (0.04677, 0.06423, 0.05728), (0.04677, 0.05045, 0.01062), (0.04677, 0.02181, -0.01802), (0.04677, -0.02168, -0.03499), (0.04677, -0.07259, -0.04454), (0.04677, -0.132, -0.04454), (0.04677, -0.1797, -0.0265), (0.04677, -0.2041, 0.01062), (0.04677, -0.2126, 0.05516), (0.04677, -0.2094, 0.09759), (0.04677, -0.2105, 0.1273), (0.04677, -0.3515, 0.1273)], [], [(4, 5, 32, 31), (19, 20, 47, 46), (12, 13, 40, 39), (5, 6, 33, 32), (20, 21, 48, 47), (13, 14, 41, 40), (6, 7, 34, 33), (21, 22, 49, 48), (14, 15, 42, 41), (7, 8, 35, 34), (22, 23, 50, 49), (0, 1, 28, 27), (15, 16, 43, 42), (8, 9, 36, 35), (23, 24, 51, 50), (1, 2, 29, 28), (16, 17, 44, 43), (9, 10, 37, 36), (24, 25, 52, 51), (2, 3, 30, 29), (17, 18, 45, 44), (10, 11, 38, 37), (25, 26, 53, 52), (3, 4, 31, 30), (18, 19, 46, 45), (11, 12, 39, 38), (0, 26, 53, 27), (27, 28, 29, 30, 31, 32, 33, 34, 35, 36, 37, 38, 39, 40, 41, 42, 43, 44, 45, 46, 47, 48, 49, 50, 51, 52, 53), (0, 26, 25, 24, 23, 22, 21, 20, 19, 18, 17, 16, 15, 14, 13, 12, 11, 10, 9, 8, 7, 6, 5, 4, 3, 2, 1)])
_uv = me_cube_007.uv_layers.new(name='UVMap')
_uv.uv.foreach_set('vector', [0.1997, 0.822, 0.2071, 0.822, 0.2071, 0.8367, 0.1997, 0.8367, 0.8264, 0.504, 0.8264, 0.5133, 0.8117, 0.5133, 0.8117, 0.504, 0.5882, 0.8367, 0.5825, 0.8367, 0.5825, 0.822, 0.5882, 0.822, 0.4689, 0.822, 0.4754, 0.822, 0.4754, 0.8367, 0.4689, 0.8367, 0.8264, 0.7741, 0.8264, 0.7821, 0.8117, 0.7821, 0.8117, 0.7741, 0.3543, 0.822, 0.3612, 0.822, 0.3612, 0.8367, 0.3543, 0.8367, 0.8117, 0.4308, 0.8117, 0.4179, 0.8264, 0.4179, 0.8264, 0.4308, 0.3228, 0.8367, 0.3158, 0.8367, 0.3158, 0.822, 0.3228, 0.822, 0.8117, 0.4725, 0.8117, 0.4623, 0.8264, 0.4623, 0.8264, 0.4725, 0.8264, 0.5854, 0.8264, 0.5942, 0.8117, 0.5942, 0.8117, 0.5854, 0.2457, 0.8367, 0.2386, 0.8367, 0.2386, 0.822, 0.2457, 0.822, 0.8117, 0.5539, 0.8117, 0.5448, 0.8264, 0.5448, 0.8264, 0.5539, 0.08266, 0.822, 0.09032, 0.822, 0.09032, 0.8367, 0.08266, 0.8367, 0.05116, 0.8367, 0.04315, 0.8367, 0.04315, 0.822, 0.05116, 0.822, 0.3994, 0.8367, 0.3927, 0.8367, 0.3927, 0.822, 0.3994, 0.822, 0.6197, 0.822, 0.6252, 0.822, 0.6252, 0.8367, 0.6197, 0.8367, 0.5069, 0.822, 0.5132, 0.822, 0.5132, 0.8367, 0.5069, 0.8367, 0.2843, 0.8367, 0.2772, 0.8367, 0.2772, 0.822, 0.2843, 0.822, 0.6613, 0.8367, 0.6567, 0.8367, 0.6567, 0.822, 0.6613, 0.822, 0.5447, 0.822, 0.551, 0.822, 0.551, 0.8367, 0.5447, 0.8367, 0.1609, 0.822, 0.1682, 0.822, 0.1682, 0.8367, 0.1609, 0.8367, 0.8264, 0.7345, 0.8264, 0.7426, 0.8117, 0.7426, 0.8117, 0.7345, 0.38, 0.7887, 0.38, 0.7665, 0.3947, 0.7665, 0.3947, 0.7887, 0.4309, 0.822, 0.4374, 0.822, 0.4374, 0.8367, 0.4309, 0.8367, 0.8117, 0.703, 0.8117, 0.6948, 0.8264, 0.6948, 0.8264, 0.703, 0.1294, 0.8367, 0.1218, 0.8367, 0.1218, 0.822, 0.1294, 0.822, 0.8264, 0.3729, 0.8264, 0.3864, 0.8117, 0.3864, 0.8117, 0.3729, 0.4999, 0.06124, 0.5089, 0.06136, 0.5142, 0.06026, 0.5188, 0.05598, 0.5221, 0.05034, 0.5275, 0.0454, 0.5337, 0.04348, 0.5465, 0.04366, 0.555, 0.04611, 0.5623, 0.04938, 0.5673, 0.05446, 0.5702, 0.06202, 0.5719, 0.06939, 0.5717, 0.07507, 0.5648, 0.07481, 0.5653, 0.06462, 0.5632, 0.05724, 0.5588, 0.05267, 0.552, 0.04991, 0.544, 0.0483, 0.5346, 0.04817, 0.5271, 0.05091, 0.5231, 0.05671, 0.5217, 0.0637, 0.5221, 0.07039, 0.5219, 0.07507, 0.4997, 0.07477, 0.4999, 0.1204, 0.4997, 0.1069, 0.5219, 0.1066, 0.5221, 0.1112, 0.5217, 0.1179, 0.5231, 0.1249, 0.5271, 0.1307, 0.5346, 0.1335, 0.544, 0.1333, 0.552, 0.1317, 0.5588, 0.129, 0.5632, 0.1244, 0.5653, 0.117, 0.5648, 0.1068, 0.5717, 0.1066, 0.5719, 0.1122, 0.5702, 0.1196, 0.5673, 0.1272, 0.5623, 0.1323, 0.555, 0.1355, 0.5465, 0.138, 0.5337, 0.1382, 0.5275, 0.1362, 0.5221, 0.1313, 0.5188, 0.1257, 0.5142, 0.1214, 0.5089, 0.1203])
me_cube_007.materials.append(mat_material)
me_cube_007.update()
me_cylinder_001 = bpy.data.meshes.new('Cylinder.001')
me_cylinder_001.from_pydata([(-3.512e-10, -0.1828, -0.1828), (-3.512e-10, 0.1828, -0.1828), (0.1074, -0.1828, -0.1478), (0.1074, 0.1828, -0.1478), (0.1738, -0.1828, -0.05647), (0.1738, 0.1828, -0.05647), (0.1738, -0.1828, 0.05647), (0.1738, 0.1828, 0.05647), (0.1074, -0.1828, 0.1478), (0.1074, 0.1828, 0.1478), (-3.512e-10, -0.1828, 0.1828), (-3.512e-10, 0.1828, 0.1828), (-0.1074, -0.1828, 0.1478), (-0.1074, 0.1828, 0.1478), (-0.1738, -0.1828, 0.05647), (-0.1738, 0.1828, 0.05647), (-0.1738, -0.1828, -0.05647), (-0.1738, 0.1828, -0.05647), (-0.1074, -0.1828, -0.1478), (-0.1074, 0.1828, -0.1478)], [], [(0, 1, 3, 2), (2, 3, 5, 4), (4, 5, 7, 6), (6, 7, 9, 8), (8, 9, 11, 10), (10, 11, 13, 12), (12, 13, 15, 14), (14, 15, 17, 16), (3, 1, 19, 17, 15, 13, 11, 9, 7, 5), (16, 17, 19, 18), (18, 19, 1, 0), (0, 2, 4, 6, 8, 10, 12, 14, 16, 18)])
me_cylinder_001.polygons.foreach_set('use_smooth', [True] * 12)
_uv = me_cylinder_001.uv_layers.new(name='UVMap')
_uv.uv.foreach_set('vector', [0.2998, 0.5944, 0.2998, 0.5369, 0.3176, 0.5369, 0.3176, 0.5944, 0.6554, 0.05339, 0.5979, 0.05339, 0.5979, 0.0356, 0.6554, 0.0356, 0.6554, 0.1027, 0.5979, 0.1027, 0.5979, 0.08489, 0.6554, 0.08489, 0.497, 0.5944, 0.497, 0.5369, 0.5147, 0.5369, 0.5147, 0.5944, 0.3491, 0.5944, 0.3491, 0.5369, 0.3669, 0.5369, 0.3669, 0.5944, 0.3984, 0.5944, 0.3984, 0.5369, 0.4162, 0.5369, 0.4162, 0.5944, 0.564, 0.5369, 0.564, 0.5944, 0.5462, 0.5944, 0.5462, 0.5369, 0.5979, 0.1342, 0.6554, 0.1342, 0.6554, 0.152, 0.5979, 0.152, 0.5462, 0.4157, 0.5318, 0.4262, 0.514, 0.4262, 0.4996, 0.4157, 0.4941, 0.3988, 0.4996, 0.3819, 0.514, 0.3714, 0.5318, 0.3714, 0.5462, 0.3819, 0.5517, 0.3988, 0.5979, 0.1835, 0.6554, 0.1835, 0.6554, 0.2013, 0.5979, 0.2013, 0.4477, 0.5944, 0.4477, 0.5369, 0.4655, 0.5369, 0.4655, 0.5944, 0.03759, 0.5745, 0.03759, 0.5568, 0.04804, 0.5424, 0.06496, 0.5369, 0.08188, 0.5424, 0.09234, 0.5568, 0.09234, 0.5745, 0.08188, 0.5889, 0.06496, 0.5944, 0.04804, 0.5889])
me_cylinder_001.materials.append(mat_material)
me_cylinder_001.update()
me_cube_008 = bpy.data.meshes.new('Cube.008')
me_cube_008.from_pydata([(-0.04323, 0.1245, 0.06186), (-0.04323, -0.2776, 0.06186), (0.04323, 0.1245, 0.06186), (0.04323, -0.2776, 0.06186), (-0.04323, -0.2776, -0.05517), (-0.03134, -0.2776, -0.08545), (-0.03134, 0.1245, -0.06247), (-0.04323, 0.1245, -0.03218), (0.03134, -0.2776, -0.08545), (0.04323, -0.2776, -0.05517), (0.04323, 0.1245, -0.03218), (0.03134, 0.1245, -0.06247)], [], [(0, 1, 3, 2), (4, 7, 6, 5), (8, 11, 10, 9), (4, 1, 0, 7), (5, 4, 1, 3, 9, 8), (5, 6, 11, 8), (6, 7, 0, 2, 10, 11), (9, 10, 2, 3)])
_uv = me_cube_008.uv_layers.new(name='UVMap')
_uv.uv.foreach_set('vector', [0.5649, 0.2359, 0.5015, 0.2359, 0.5015, 0.2222, 0.5649, 0.2222, 0.565, 0.2725, 0.5015, 0.2725, 0.5018, 0.2674, 0.5653, 0.2674, 0.5653, 0.3091, 0.5018, 0.3091, 0.5015, 0.304, 0.565, 0.304, 0.4687, 0.4671, 0.4503, 0.4671, 0.4503, 0.4038, 0.4651, 0.4038, 0.3004, 0.7923, 0.2986, 0.7876, 0.2986, 0.7691, 0.3122, 0.7691, 0.3122, 0.7876, 0.3103, 0.7923, 0.565, 0.3505, 0.5015, 0.3505, 0.5015, 0.3406, 0.565, 0.3406, 0.618, 0.7887, 0.6162, 0.7839, 0.6162, 0.7691, 0.6298, 0.7691, 0.6298, 0.7839, 0.6279, 0.7887, 0.5015, 0.1723, 0.5649, 0.1759, 0.5649, 0.1907, 0.5015, 0.1907])
me_cube_008.materials.append(mat_material)
me_cube_008.update()
me_cube_009 = bpy.data.meshes.new('Cube.009')
me_cube_009.from_pydata([(-0.0144, -0.6322, -0.02283), (-0.0144, 0.2971, -0.02283), (-0.009784, 0.2767, 0.02665), (-0.009784, -0.6322, 0.02665), (0.0144, -0.6322, -0.02283), (0.0144, 0.2971, -0.02283), (0.009784, 0.2767, 0.02665), (0.009784, -0.6322, 0.02665)], [], [(2, 3, 7, 6), (0, 1, 5, 4), (0, 3, 7, 4), (1, 2, 6, 5), (4, 5, 6, 7), (0, 3, 2, 1)])
_uv = me_cube_009.uv_layers.new(name='UVMap')
_uv.uv.foreach_set('vector', [0.1214, 0.3568, 0.1214, 0.2137, 0.1245, 0.2137, 0.1245, 0.3568, 0.08994, 0.2137, 0.08994, 0.36, 0.0854, 0.36, 0.0854, 0.2137, 0.9158, 0.4302, 0.908, 0.4295, 0.908, 0.4264, 0.9158, 0.4257, 0.9164, 0.2879, 0.908, 0.2872, 0.908, 0.2841, 0.9164, 0.2834, 0.1585, 0.1462, 0.3048, 0.1462, 0.3016, 0.1541, 0.1585, 0.1541, 0.0539, 0.36, 0.04608, 0.36, 0.04608, 0.2169, 0.0539, 0.2137])
me_cube_009.materials.append(mat_material)
me_cube_009.update()
me_cube = bpy.data.meshes.new('Cube')
me_cube.from_pydata([(-0.01791, 0.05568, 0.09139), (-0.01791, 0.04419, 0.06311), (-0.01791, -0.122, 0.08698), (-0.01791, -0.1273, 0.05781), (-0.01791, 0.02739, 0.0419), (-0.01791, -0.009727, 0.04367), (-0.01791, -0.03094, 0.06488), (-0.01791, -0.07337, 0.08167), (-0.01791, 0.114, 0.07902), (-0.01791, 0.07159, -0.04737), (-0.01791, -0.09193, -0.1181), (-0.01791, -0.1025, -0.08803), (-0.01791, -0.06541, -0.0456), (-0.01791, -0.02033, -0.03323), (-0.01791, -0.01857, -0.002294), (-0.01791, -0.05569, 0.03483), (0.01791, 0.05568, 0.09139), (0.01791, 0.04419, 0.06311), (0.01791, -0.122, 0.08698), (0.01791, -0.1273, 0.05781), (0.01791, 0.02739, 0.0419), (0.01791, -0.009727, 0.04367), (0.01791, -0.03094, 0.06488), (0.01791, -0.07337, 0.08167), (0.01791, 0.114, 0.07902), (0.01791, 0.07159, -0.04737), (0.01791, -0.09193, -0.1181), (0.01791, -0.1025, -0.08803), (0.01791, -0.06541, -0.0456), (0.01791, -0.02033, -0.03323), (0.01791, -0.01857, -0.002294), (0.01791, -0.05569, 0.03483)], [], [(10, 11, 27, 26), (4, 1, 17, 20), (8, 9, 25, 24), (9, 10, 26, 25), (3, 2, 18, 19), (0, 8, 24, 16), (6, 5, 21, 22), (12, 13, 29, 28), (2, 7, 23, 18), (13, 14, 30, 29), (7, 6, 22, 23), (14, 15, 31, 30), (1, 0, 16, 17), (11, 12, 28, 27), (3, 15, 31, 19), (5, 4, 20, 21), (27, 28, 29, 30, 31, 19, 18, 23, 22, 21, 20, 17, 16, 24, 25, 26), (11, 10, 9, 8, 0, 1, 4, 5, 6, 7, 2, 3, 15, 14, 13, 12)])
_uv = me_cube.uv_layers.new(name='UVMap')
_uv.uv.foreach_set('vector', [0.6387, 0.9233, 0.6337, 0.9233, 0.6337, 0.9176, 0.6387, 0.9176, 0.8196, 0.9233, 0.8153, 0.9233, 0.8153, 0.9176, 0.8196, 0.9176, 0.5893, 0.7738, 0.5893, 0.7948, 0.5837, 0.7948, 0.5837, 0.7738, 0.699, 0.4375, 0.7271, 0.4375, 0.7271, 0.4432, 0.699, 0.4432, 0.7838, 0.9233, 0.7792, 0.9233, 0.7792, 0.9176, 0.7838, 0.9176, 0.3699, 0.8755, 0.3699, 0.8849, 0.3642, 0.8849, 0.3642, 0.8755, 0.7429, 0.9176, 0.7477, 0.9176, 0.7477, 0.9233, 0.7429, 0.9233, 0.919, 0.6358, 0.9116, 0.6358, 0.9116, 0.6302, 0.919, 0.6302, 0.9116, 0.4786, 0.9193, 0.4786, 0.9193, 0.4842, 0.9116, 0.4842, 0.6751, 0.9233, 0.6702, 0.9233, 0.6702, 0.9176, 0.6751, 0.9176, 0.9116, 0.6673, 0.9188, 0.6673, 0.9188, 0.673, 0.9116, 0.673, 0.9199, 0.4111, 0.9116, 0.4111, 0.9116, 0.4054, 0.9199, 0.4054, 0.7114, 0.9233, 0.7066, 0.9233, 0.7066, 0.9176, 0.7114, 0.9176, 0.612, 0.8844, 0.612, 0.8755, 0.6176, 0.8755, 0.6176, 0.8844, 0.8667, 0.189, 0.8785, 0.189, 0.8785, 0.1947, 0.8667, 0.1947, 0.6022, 0.9176, 0.6022, 0.9235, 0.5966, 0.9235, 0.5966, 0.9176, 0.1844, 0.6759, 0.1779, 0.6699, 0.1761, 0.6627, 0.1712, 0.6623, 0.1652, 0.668, 0.1613, 0.6792, 0.1568, 0.6783, 0.1578, 0.6706, 0.1606, 0.664, 0.164, 0.6608, 0.1645, 0.6549, 0.1612, 0.6522, 0.1568, 0.6503, 0.159, 0.6411, 0.1787, 0.6483, 0.1892, 0.6743, 0.2255, 0.6759, 0.2207, 0.6743, 0.2312, 0.6483, 0.2509, 0.6411, 0.2531, 0.6503, 0.2487, 0.6522, 0.2454, 0.6549, 0.2458, 0.6608, 0.2492, 0.664, 0.2521, 0.6706, 0.2531, 0.6783, 0.2485, 0.6792, 0.2446, 0.668, 0.2386, 0.6623, 0.2338, 0.6627, 0.232, 0.6699])
me_cube.materials.append(mat_material)
me_cube.update()
me_cube_001 = bpy.data.meshes.new('Cube.001')
me_cube_001.from_pydata([(-0.02109, -0.1901, 0.2502), (-0.02109, -0.02744, 0.1039), (-0.02109, -0.1456, 0.2118), (-0.02109, -0.02642, 0.09058), (-0.02109, -0.05046, 0.09007), (-0.02109, -0.08268, 0.1131), (-0.02109, -0.1037, 0.1566), (-0.02109, -0.1077, 0.2041), (-0.02109, -0.06171, 0.1305), (-0.02109, -0.06734, 0.1775), (-0.02109, -0.04688, 0.2343), (-0.02109, -0.04688, 0.2901), (0.02109, -0.1901, 0.2502), (0.02109, -0.02744, 0.1039), (0.02109, -0.1456, 0.2118), (0.02109, -0.02642, 0.09058), (0.02109, -0.05046, 0.09007), (0.02109, -0.08268, 0.1131), (0.02109, -0.1037, 0.1566), (0.02109, -0.1077, 0.2041), (0.02109, -0.06171, 0.1305), (0.02109, -0.06734, 0.1775), (0.02109, -0.04688, 0.2343), (0.02109, -0.04688, 0.2901)], [], [(8, 9, 21, 20), (5, 4, 16, 17), (3, 1, 13, 15), (7, 6, 18, 19), (9, 10, 22, 21), (0, 2, 14, 12), (6, 5, 17, 18), (1, 8, 20, 13), (0, 11, 23, 12), (10, 11, 23, 22), (4, 3, 15, 16), (2, 7, 19, 14), (12, 14, 19, 18, 17, 16, 15, 13, 20, 21, 22, 23), (0, 11, 10, 9, 8, 1, 3, 4, 5, 6, 7, 2)])
_uv = me_cube_001.uv_layers.new(name='UVMap')
_uv.uv.foreach_set('vector', [0.9166, 0.6097, 0.9091, 0.6097, 0.9091, 0.603, 0.9166, 0.603, 0.08067, 0.9287, 0.08691, 0.9287, 0.08691, 0.9353, 0.08067, 0.9353, 0.1934, 0.9353, 0.1913, 0.9353, 0.1913, 0.9287, 0.1934, 0.9287, 0.9091, 0.5649, 0.9166, 0.5649, 0.9166, 0.5715, 0.9091, 0.5715, 0.3236, 0.896, 0.3236, 0.8865, 0.3302, 0.8865, 0.3302, 0.896, 0.4055, 0.8865, 0.4055, 0.8958, 0.3989, 0.8958, 0.3989, 0.8865, 0.9091, 0.5268, 0.9167, 0.5268, 0.9167, 0.5334, 0.9091, 0.5334, 0.9159, 0.8594, 0.9091, 0.8594, 0.9091, 0.8527, 0.9159, 0.8527, 0.3458, 0.8082, 0.3458, 0.7848, 0.3525, 0.7848, 0.3525, 0.8082, 0.6466, 0.8953, 0.6466, 0.8865, 0.6533, 0.8865, 0.6533, 0.8953, 0.1598, 0.9353, 0.156, 0.9353, 0.156, 0.9287, 0.1598, 0.9287, 0.1184, 0.9287, 0.1245, 0.9287, 0.1245, 0.9353, 0.1184, 0.9353, 0.5567, 0.6521, 0.5515, 0.6598, 0.5461, 0.6626, 0.5475, 0.67, 0.5461, 0.6775, 0.5422, 0.6823, 0.5386, 0.6833, 0.5382, 0.6812, 0.5422, 0.6757, 0.5411, 0.6684, 0.5356, 0.6606, 0.5332, 0.6521, 0.5882, 0.6521, 0.6116, 0.6521, 0.6092, 0.6606, 0.6037, 0.6684, 0.6026, 0.6757, 0.6066, 0.6812, 0.6062, 0.6833, 0.6026, 0.6823, 0.5987, 0.6775, 0.5973, 0.67, 0.5987, 0.6626, 0.5933, 0.6598])
me_cube_001.materials.append(mat_material)
me_cube_001.update()
me_cube_004 = bpy.data.meshes.new('Cube.004')
me_cube_004.from_pydata([(-0.008764, 0.04045, 0.03666), (-0.008764, 0.09642, 0.0361), (-0.008764, -0.05604, 0.001262), (-0.008764, -0.05604, -0.02346), (-0.008764, 0.09642, -0.02346), (0.008764, 0.04045, 0.03666), (0.008764, 0.09642, 0.0361), (0.008764, -0.05604, 0.001262), (0.008764, -0.05604, -0.02346), (0.008764, 0.09642, -0.02346)], [], [(0, 2, 7, 5), (1, 4, 9, 6), (2, 3, 8, 7), (1, 0, 5, 6), (3, 4, 9, 8), (6, 5, 7, 8, 9), (1, 4, 3, 2, 0)])
_uv = me_cube_004.uv_layers.new(name='UVMap')
_uv.uv.foreach_set('vector', [0.814, 0.2104, 0.8301, 0.2104, 0.8301, 0.2131, 0.814, 0.2131, 0.438, 0.8762, 0.438, 0.8855, 0.4352, 0.8855, 0.4352, 0.8762, 0.8496, 0.9183, 0.8496, 0.9222, 0.8468, 0.9222, 0.8468, 0.9183, 0.7521, 0.885, 0.7521, 0.8762, 0.7548, 0.8762, 0.7548, 0.885, 0.2141, 0.7744, 0.2141, 0.7984, 0.2114, 0.7984, 0.2114, 0.7744, 0.1004, 0.7744, 0.1005, 0.7832, 0.09488, 0.7984, 0.09099, 0.7984, 0.09099, 0.7744, 0.1413, 0.7984, 0.132, 0.7984, 0.132, 0.7744, 0.1358, 0.7744, 0.1414, 0.7896])
me_cube_004.materials.append(mat_material)
me_cube_004.update()
me_cube_010 = bpy.data.meshes.new('Cube.010')
me_cube_010.from_pydata([(-0.05272, -0.1056, -0.02524), (-0.05272, -0.1056, 0.03021), (-0.05272, 0.1237, -0.02524), (-0.05272, 0.08395, 0.03021), (0.05272, -0.1056, -0.02524), (0.05272, -0.1056, 0.03021), (0.05272, 0.1237, -0.02524), (0.05272, 0.08395, 0.03021), (-0.01608, 0.09358, 0.01676), (-0.01608, 0.08395, 0.03021), (0.01608, 0.08395, 0.03021), (0.01608, 0.09358, 0.01676), (-0.01608, -0.1056, 0.01676), (-0.01608, -0.1056, 0.03021), (0.01608, -0.1056, 0.01676), (0.01608, -0.1056, 0.03021)], [], [(0, 1, 3, 2), (10, 7, 6, 2, 3, 9, 8, 11), (6, 7, 5, 4), (13, 1, 0, 4, 5, 15, 14, 12), (2, 6, 4, 0), (9, 3, 1, 13), (15, 5, 7, 10), (13, 12, 8, 9), (10, 11, 14, 15), (14, 11, 8, 12)])
_uv = me_cube_010.uv_layers.new(name='UVMap')
_uv.uv.foreach_set('vector', [0.3429, 0.6663, 0.3341, 0.6663, 0.3341, 0.6364, 0.3429, 0.6302, 0.8254, 0.1271, 0.8197, 0.1271, 0.8197, 0.1163, 0.8363, 0.1163, 0.8363, 0.1271, 0.8305, 0.1271, 0.8305, 0.1244, 0.8254, 0.1244, 0.3831, 0.6663, 0.3744, 0.66, 0.3744, 0.6302, 0.3831, 0.6302, 0.8254, 0.1673, 0.8197, 0.1673, 0.8197, 0.1586, 0.8363, 0.1586, 0.8363, 0.1673, 0.8305, 0.1673, 0.8305, 0.1652, 0.8254, 0.1652, 0.3026, 0.6663, 0.286, 0.6663, 0.286, 0.6302, 0.3026, 0.6302, 0.7303, 0.2077, 0.7303, 0.2135, 0.7005, 0.2135, 0.7005, 0.2077, 0.7005, 0.2507, 0.7005, 0.245, 0.7303, 0.245, 0.7303, 0.2507, 0.7005, 0.1006, 0.7005, 0.0985, 0.7318, 0.0985, 0.7303, 0.1006, 0.702, 0.1342, 0.7005, 0.1321, 0.7318, 0.1321, 0.7318, 0.1342, 0.6521, 0.6302, 0.6521, 0.6615, 0.647, 0.6615, 0.647, 0.6302])
me_cube_010.materials.append(mat_material)
me_cube_010.update()
me_cube_012 = bpy.data.meshes.new('Cube.012')
me_cube_012.from_pydata([(-0.06903, -0.1448, 0.08007), (-0.06903, -0.1448, -0.0363), (-0.06903, 0.1451, -0.0363), (-0.06903, 0.1451, 0.07964), (0.06903, -0.1448, 0.08007), (0.06903, -0.1448, -0.0363), (0.06903, 0.1451, -0.0363), (0.06903, 0.1451, 0.07964)], [], [(2, 3, 7, 6), (0, 1, 5, 4), (0, 3, 7, 4), (1, 2, 6, 5), (4, 5, 6, 7), (0, 3, 2, 1)])
_uv = me_cube_012.uv_layers.new(name='UVMap')
_uv.uv.foreach_set('vector', [0.5012, 0.7972, 0.4829, 0.7972, 0.4829, 0.7755, 0.5012, 0.7755, 0.4331, 0.7755, 0.4514, 0.7755, 0.4514, 0.7972, 0.4331, 0.7972, 0.6103, 0.3695, 0.656, 0.3695, 0.656, 0.3912, 0.6103, 0.3912, 0.6103, 0.4227, 0.656, 0.4227, 0.656, 0.4445, 0.6103, 0.4445, 0.656, 0.5258, 0.656, 0.5441, 0.6103, 0.5441, 0.6103, 0.5258, 0.6103, 0.476, 0.656, 0.476, 0.656, 0.4943, 0.6103, 0.4943])
me_cube_012.materials.append(mat_material)
me_cube_012.update()

# ---- objects
ob_empty = bpy.data.objects.new('Empty', None)
ob_empty_001 = bpy.data.objects.new('Empty.001', None)
ob_cube_001 = bpy.data.objects.new('Cube.001', me_cube_003)
ob_cylinder = bpy.data.objects.new('Cylinder', me_cylinder)
ob_cube_003 = bpy.data.objects.new('Cube.003', me_cube_005)
ob_cube_002 = bpy.data.objects.new('Cube.002', me_cube_006)
ob_cube = bpy.data.objects.new('Cube', me_cube_007)
ob_cylinder_001 = bpy.data.objects.new('Cylinder.001', me_cylinder_001)
ob_cube_004 = bpy.data.objects.new('Cube.004', me_cube_008)
ob_cube_005 = bpy.data.objects.new('Cube.005', me_cube_009)
ob_cube_006 = bpy.data.objects.new('Cube.006', me_cube)
ob_cube_007 = bpy.data.objects.new('Cube.007', me_cube_001)
ob_cube_008 = bpy.data.objects.new('Cube.008', me_cube_004)
ob_cube_009 = bpy.data.objects.new('Cube.009', me_cube_010)
ob_cube_010 = bpy.data.objects.new('Cube.010', me_cube_012)

# ---- transforms, parenting, visibility, modifiers, constraints
ob_empty.location = (-6.171, 0.0, 0.0)
ob_empty.rotation_euler = (1.571, 0.0, 1.571)
ob_empty.empty_display_type = 'IMAGE'
ob_empty.empty_display_size = 5.0
ob_empty.hide_select = True
ob_empty_001.location = (0.9614, -5.34, 1.226)
ob_empty_001.rotation_euler = (1.571, 0.0, 3.142)
ob_empty_001.empty_display_type = 'IMAGE'
ob_empty_001.empty_display_size = 5.0
ob_empty_001.hide_select = True
ob_cube_001.location = (0.0, -0.06025, 0.02544)
ob_cube_001.scale = (0.1575, 0.1575, 0.1575)
_m = ob_cube_001.modifiers.new('Smooth by Angle', 'NODES')
_m.node_group = ng_smooth_by_angle
_m.use_pin_to_last = True
_m.show_group_selector = False
ob_cylinder.location = (0.0, 0.08498, 0.04538)
ob_cylinder.scale = (0.1575, 0.1575, 0.1575)
ob_cube_003.location = (0.0, 0.06193, 0.02098)
ob_cube_003.scale = (0.1575, 0.1575, 0.1575)
ob_cube_002.location = (0.0, -0.1252, -0.01877)
ob_cube_002.scale = (0.1575, 0.1575, 0.1575)
_m = ob_cube_002.modifiers.new('Smooth by Angle', 'NODES')
_m.node_group = ng_smooth_by_angle
_m.use_pin_to_last = True
_m.show_group_selector = False
ob_cube.location = (0.0, -0.0434, -0.02795)
ob_cube.scale = (0.1575, 0.1575, 0.1575)
ob_cylinder_001.location = (0.0, -0.03583, 0.03255)
ob_cylinder_001.scale = (0.1575, 0.1575, 0.1575)
_m = ob_cylinder_001.modifiers.new('Smooth by Angle', 'NODES')
_m.node_group = ng_smooth_by_angle
_m.use_pin_to_last = True
_m.show_group_selector = False
ob_cube_004.location = (0.0, 0.1295, 0.02595)
ob_cube_004.scale = (0.1575, 0.1575, 0.1575)
ob_cube_005.location = (0.0, 0.1039, 0.06201)
ob_cube_005.scale = (0.1575, 0.1575, 0.1575)
ob_cube_006.location = (0.0, -0.09833, 0.04566)
ob_cube_006.scale = (0.1575, 0.1575, 0.1575)
ob_cube_007.location = (0.0, -0.04668, -0.04489)
ob_cube_007.scale = (0.1575, 0.1575, 0.1575)
ob_cube_008.location = (0.0, 0.1296, 0.06671)
ob_cube_008.scale = (0.1575, 0.1575, 0.1575)
ob_cube_009.location = (0.0, -0.06491, 0.06758)
ob_cube_009.scale = (0.1575, 0.1575, 0.1575)
ob_cube_010.location = (0.0, 0.03974, 0.02785)
ob_cube_010.scale = (0.1575, 0.1575, 0.1575)

# ---- collection membership
col_items.objects.link(ob_empty)
col_items.objects.link(ob_empty_001)
col_items.objects.link(ob_cube_001)
col_items.objects.link(ob_cylinder)
col_items.objects.link(ob_cube_003)
col_items.objects.link(ob_cube_002)
col_items.objects.link(ob_cube)
col_items.objects.link(ob_cylinder_001)
col_items.objects.link(ob_cube_004)
col_items.objects.link(ob_cube_005)
col_items.objects.link(ob_cube_006)
col_items.objects.link(ob_cube_007)
col_items.objects.link(ob_cube_008)
col_items.objects.link(ob_cube_009)
col_items.objects.link(ob_cube_010)

# ---- scene / render settings (as saved in the file)
scene.frame_start = 1; scene.frame_end = 250; scene.frame_set(1)
scene.render.engine = 'BLENDER_EEVEE_NEXT'
bpy.context.view_layer.update()

# ---- added for rendering (the .blend has no active camera and no usable light): camera, sun
cam_auto = bpy.data.cameras.new('AutoCamera')
cam_auto.lens = 50.0
cam_auto.sensor_width = 36.0
cam_auto.clip_end = 1000.0
ob_auto_camera = bpy.data.objects.new('AutoCamera', cam_auto)
scene.collection.objects.link(ob_auto_camera)
ob_auto_camera.location = (0.341065, -0.416552, 0.262407)
ob_auto_camera.rotation_euler = (1.09748, -7.21219e-08, 0.694738)
scene.camera = ob_auto_camera
light_auto_sun = bpy.data.lights.new('AutoSun', 'SUN')
light_auto_sun.energy = 3.0
light_auto_sun.angle = 0.0523599
ob_auto_sun = bpy.data.objects.new('AutoSun', light_auto_sun)
scene.collection.objects.link(ob_auto_sun)
ob_auto_sun.rotation_euler = (0.872665, 0.174533, 0.523599)
bpy.context.view_layer.update()
